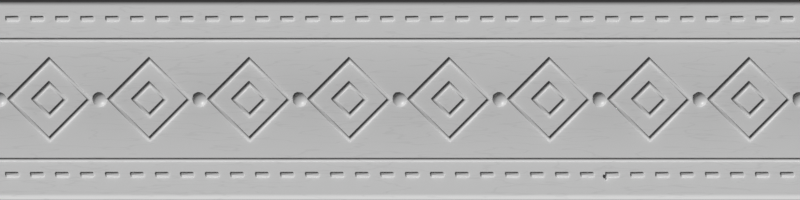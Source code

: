 # Source: band.blend  (saved by Blender 5.3.31; exported with 4.5.12 LTS)
import bpy
from mathutils import Matrix  # noqa: F401  (used for matrix-valued properties, if any)

bpy.ops.wm.read_factory_settings(use_empty=True)
scene = bpy.context.scene
scene.name = 'Scene'

# ---- collections
col_camera__keep_as_is = bpy.data.collections.new('Camera (keep as is)'); scene.collection.children.link(col_camera__keep_as_is)
col_band = bpy.data.collections.new('Band'); scene.collection.children.link(col_band)
col_light__from_above__band = bpy.data.collections.new('Light: from above (band)'); scene.collection.children.link(col_light__from_above__band)

# ---- materials (node trees are filled in below, after node groups)
mat_leather_grey = bpy.data.materials.new('Leather grey')
mat_new_thread_grey__pass_11 = bpy.data.materials.new('New thread grey (Pass 11)')

# ---- material node trees
mat_leather_grey.use_nodes = True; mat_leather_grey.node_tree.nodes.clear()
_N = mat_leather_grey.node_tree.nodes; _L = mat_leather_grey.node_tree.links
n0 = _N.new('ShaderNodeBsdfPrincipled'); n0.name = 'Principled BSDF'; n0.location = (-200, 100)
n0.inputs[10].default_value = 0.005
n1 = _N.new('ShaderNodeOutputMaterial'); n1.name = 'Material Output'; n1.location = (200, 100)
n2 = _N.new('ShaderNodeTexCoord'); n2.name = 'Texture Coordinate'; n2.location = (0, 0)
n3 = _N.new('ShaderNodeSeparateXYZ'); n3.name = 'Separate XYZ'; n3.location = (0, 0)
n4 = _N.new('ShaderNodeCombineXYZ'); n4.name = 'Combine XYZ'; n4.location = (0, 0)
n5 = _N.new('ShaderNodeMath'); n5.name = 'Math'; n5.location = (0, 0)
n5.operation = 'MULTIPLY'
n5.inputs[1].default_value = 1.571
n6 = _N.new('ShaderNodeMath'); n6.name = 'Math.001'; n6.location = (0, 0)
n6.operation = 'COSINE'
n7 = _N.new('ShaderNodeMath'); n7.name = 'Math.002'; n7.location = (0, 0)
n7.operation = 'SINE'
n8 = _N.new('ShaderNodeMath'); n8.name = 'Math.003'; n8.location = (0, 0)
n8.operation = 'MULTIPLY'
n8.inputs[1].default_value = 0.6366
n9 = _N.new('ShaderNodeMath'); n9.name = 'Math.004'; n9.location = (0, 0)
n9.operation = 'MULTIPLY'
n9.inputs[1].default_value = 0.6366
n10 = _N.new('ShaderNodeTexNoise'); n10.name = 'Noise Texture'; n10.location = (0, 0)
n10.width = 160
n10.inputs[2].default_value = 18.0
n10.inputs[3].default_value = 6.0
n11 = _N.new('ShaderNodeBump'); n11.name = 'Bump'; n11.location = (0, 0)
n12 = _N.new('ShaderNodeMath'); n12.name = 'Math.005'; n12.location = (-1300, -600)
n12.label = 'Distance from the middle (Pass 11)'
n12.operation = 'ABSOLUTE'
n13 = _N.new('ShaderNodeMapRange'); n13.name = 'Map Range'; n13.location = (-1100, -600)
n13.label = 'Worn along the middle (how wide) (Pass 11)'
n13.inputs[1].default_value = 0.06
n13.inputs[2].default_value = 0.34
n13.inputs[3].default_value = 1.0
n13.inputs[4].default_value = 0.0
n14 = _N.new('ShaderNodeTexNoise'); n14.name = 'Noise Texture.001'; n14.location = (-1300, -850)
n14.label = 'Where it rubbed most (Pass 11)'
n14.width = 160
n14.inputs[2].default_value = 3.0
n15 = _N.new('ShaderNodeMapRange'); n15.name = 'Map Range.001'; n15.location = (-1100, -850)
n15.label = 'Patchiness (Pass 11)'
n15.inputs[1].default_value = 0.35
n15.inputs[2].default_value = 0.65
n15.inputs[3].default_value = 0.8
n16 = _N.new('ShaderNodeMath'); n16.name = 'Math.006'; n16.location = (-880, -700)
n16.label = 'Wear (1 = most worn) (Pass 11)'
n16.operation = 'MULTIPLY'
n17 = _N.new('ShaderNodeMath'); n17.name = 'Math.007'; n17.location = (-650, -700)
n17.label = 'Darker where worn (Pass 11)'
n17.operation = 'MULTIPLY_ADD'
n17.inputs[1].default_value = -0.075
n17.inputs[2].default_value = 0.75
n18 = _N.new('ShaderNodeMath'); n18.name = 'Math.008'; n18.location = (-650, -850)
n18.label = 'Smoother where worn (Pass 11)'
n18.operation = 'MULTIPLY_ADD'
n18.inputs[1].default_value = -0.25
n18.inputs[2].default_value = 0.65
n19 = _N.new('ShaderNodeMath'); n19.name = 'Math.009'; n19.location = (-650, -1000)
n19.label = 'Grain rubbed flat (Pass 11)'
n19.operation = 'MULTIPLY_ADD'
n19.inputs[1].default_value = -0.21
n19.inputs[2].default_value = 0.35
n20 = _N.new('ShaderNodeTexVoronoi'); n20.name = 'Voronoi Texture'; n20.location = (-900, -900)
n20.label = 'Pores (Scale = how many) (Pass 18)'
n20.width = 160
n20.inputs[2].default_value = 60.0
n21 = _N.new('ShaderNodeMapRange'); n21.name = 'Map Range.002'; n21.location = (-700, -900)
n21.label = 'Pore (1 = open) (Pass 18)'
n21.inputs[2].default_value = 0.12
n21.inputs[3].default_value = 1.0
n21.inputs[4].default_value = 0.0
n22 = _N.new('ShaderNodeVectorMath'); n22.name = 'Vector Math'; n22.location = (-900, -1150)
n22.label = 'Creases run along the strip (Pass 18)'
n22.operation = 'MULTIPLY'
n22.inputs[1].default_value = (1.0, 1.0, 10.0)
n23 = _N.new('ShaderNodeTexNoise'); n23.name = 'Noise Texture.002'; n23.location = (-700, -1150)
n23.label = 'Creases (Pass 18)'
n23.width = 160
n23.inputs[2].default_value = 2.5
n24 = _N.new('ShaderNodeMath'); n24.name = 'Math.010'; n24.location = (-500, -1150)
n24.label = ' (Pass 18)'
n24.operation = 'SUBTRACT'
n25 = _N.new('ShaderNodeMapRange'); n25.name = 'Map Range.003'; n25.location = (-350, -1150)
n25.label = 'Crease (1 = in it) (Pass 18)'
n25.inputs[2].default_value = 0.02
n25.inputs[3].default_value = 1.0
n25.inputs[4].default_value = 0.0
n26 = _N.new('ShaderNodeMath'); n26.name = 'Math.011'; n26.location = (-420, -1250)
n26.label = ' (Pass 18)'
n26.operation = 'ABSOLUTE'
n27 = _N.new('ShaderNodeMath'); n27.name = 'Math.012'; n27.location = (-150, -900)
n27.label = 'Pore depth (Pass 18)'
n27.operation = 'MULTIPLY_ADD'
n27.inputs[1].default_value = -0.35
n28 = _N.new('ShaderNodeMath'); n28.name = 'Math.013'; n28.location = (0, -1000)
n28.label = 'Crease depth (Pass 18)'
n28.operation = 'MULTIPLY_ADD'
n28.inputs[1].default_value = -0.3
n29 = _N.new('ShaderNodeMath'); n29.name = 'Math.014'; n29.location = (-150, -700)
n29.label = 'Pores darker (Pass 18)'
n29.operation = 'MULTIPLY_ADD'
n29.inputs[1].default_value = -0.06
n30 = _N.new('ShaderNodeMath'); n30.name = 'Math.015'; n30.location = (0, -700)
n30.label = 'Creases darker (Pass 18)'
n30.operation = 'MULTIPLY_ADD'
n30.inputs[1].default_value = -0.05
_L.new(n0.outputs[0], n1.inputs[0])
_L.new(n2.outputs[3], n3.inputs[0])
_L.new(n3.outputs[0], n5.inputs[0])
_L.new(n5.outputs[0], n6.inputs[0])
_L.new(n5.outputs[0], n7.inputs[0])
_L.new(n6.outputs[0], n8.inputs[0])
_L.new(n7.outputs[0], n9.inputs[0])
_L.new(n8.outputs[0], n4.inputs[0])
_L.new(n9.outputs[0], n4.inputs[1])
_L.new(n3.outputs[1], n4.inputs[2])
_L.new(n4.outputs[0], n10.inputs[0])
_L.new(n11.outputs[0], n0.inputs[5])
_L.new(n3.outputs[1], n12.inputs[0])
_L.new(n12.outputs[0], n13.inputs[0])
_L.new(n4.outputs[0], n14.inputs[0])
_L.new(n14.outputs[0], n15.inputs[0])
_L.new(n13.outputs[0], n16.inputs[0])
_L.new(n15.outputs[0], n16.inputs[1])
_L.new(n16.outputs[0], n17.inputs[0])
_L.new(n16.outputs[0], n18.inputs[0])
_L.new(n18.outputs[0], n0.inputs[2])
_L.new(n16.outputs[0], n19.inputs[0])
_L.new(n19.outputs[0], n11.inputs[0])
_L.new(n4.outputs[0], n20.inputs[0])
_L.new(n20.outputs[0], n21.inputs[0])
_L.new(n4.outputs[0], n22.inputs[0])
_L.new(n22.outputs[0], n23.inputs[0])
_L.new(n23.outputs[0], n24.inputs[0])
_L.new(n24.outputs[0], n26.inputs[0])
_L.new(n26.outputs[0], n25.inputs[0])
_L.new(n21.outputs[0], n27.inputs[0])
_L.new(n10.outputs[0], n27.inputs[2])
_L.new(n25.outputs[0], n28.inputs[0])
_L.new(n27.outputs[0], n28.inputs[2])
_L.new(n28.outputs[0], n11.inputs[3])
_L.new(n21.outputs[0], n29.inputs[0])
_L.new(n17.outputs[0], n29.inputs[2])
_L.new(n25.outputs[0], n30.inputs[0])
_L.new(n29.outputs[0], n30.inputs[2])
_L.new(n30.outputs[0], n0.inputs[0])
n1.is_active_output = True
mat_new_thread_grey__pass_11.use_nodes = True; mat_new_thread_grey__pass_11.node_tree.nodes.clear()
_N = mat_new_thread_grey__pass_11.node_tree.nodes; _L = mat_new_thread_grey__pass_11.node_tree.links
n0 = _N.new('ShaderNodeBsdfPrincipled'); n0.name = 'Principled BSDF'; n0.location = (-200, 100)
n0.inputs[0].default_value = (0.86, 0.86, 0.86, 1.0)
n0.inputs[2].default_value = 0.8
n0.inputs[10].default_value = 0.005
n1 = _N.new('ShaderNodeOutputMaterial'); n1.name = 'Material Output'; n1.location = (200, 100)
_L.new(n0.outputs[0], n1.inputs[0])
n1.is_active_output = True

# ---- world
world_soft_ambient = bpy.data.worlds.new('Soft ambient'); scene.world = world_soft_ambient

# ---- cameras
cam_camera = bpy.data.cameras.new('Camera')
cam_camera.type = 'ORTHO'
cam_camera.ortho_scale = 4.0

# ---- meshes
me_leather_strip = bpy.data.meshes.new('Leather strip')
me_leather_strip.from_pydata([(-2.3, 0.5, 0.0), (-2.3, -0.5, 0.0), (2.3, -0.5, 0.0), (2.3, 0.5, 0.0)], [], [(0, 1, 2, 3)])
me_leather_strip.materials.append(mat_leather_grey)
me_leather_strip.update()
me_stud_between_motifs = bpy.data.meshes.new('Stud between motifs')
me_stud_between_motifs.from_pydata([(0.0, 0.0, 0.035), (0.0, 0.0175, 0.03031), (0.0, 0.02475, 0.02475), (0.0, 0.035, 0.0), (0.0, 0.03381, -0.009059), (0.0, 0.0175, -0.03031), (0.0, 0.0, -0.035), (0.002345, 0.00875, 0.03381), (0.004529, 0.0169, 0.03031), (0.006405, 0.02391, 0.02475), (0.007845, 0.02928, 0.0175), (0.00875, 0.03266, 0.009059), (0.009059, 0.03381, 0.0), (0.00875, 0.03266, -0.009059), (0.007845, 0.02928, -0.0175), (0.006405, 0.02391, -0.02475), (0.004529, 0.0169, -0.03031), (0.002345, 0.00875, -0.03381), (0.004529, 0.007845, 0.03381), (0.00875, 0.01516, 0.03031), (0.01237, 0.02143, 0.02475), (0.01516, 0.02625, 0.0175), (0.0169, 0.02928, 0.009059), (0.0175, 0.03031, 0.0), (0.0169, 0.02928, -0.009059), (0.01516, 0.02625, -0.0175), (0.01237, 0.02143, -0.02475), (0.00875, 0.01516, -0.03031), (0.004529, 0.007845, -0.03381), (0.006405, 0.006405, 0.03381), (0.01237, 0.01237, 0.03031), (0.0175, 0.0175, 0.02475), (0.02143, 0.02143, 0.0175), (0.02391, 0.02391, 0.009059), (0.02475, 0.02475, 0.0), (0.02391, 0.02391, -0.009059), (0.02143, 0.02143, -0.0175), (0.0175, 0.0175, -0.02475), (0.01237, 0.01237, -0.03031), (0.006405, 0.006405, -0.03381), (0.007845, 0.004529, 0.03381), (0.01516, 0.00875, 0.03031), (0.02143, 0.01237, 0.02475), (0.02625, 0.01516, 0.0175), (0.02928, 0.0169, 0.009059), (0.03031, 0.0175, 0.0), (0.02928, 0.0169, -0.009059), (0.02625, 0.01516, -0.0175), (0.02143, 0.01237, -0.02475), (0.01516, 0.00875, -0.03031), (0.007845, 0.004529, -0.03381), (0.00875, 0.002345, 0.03381), (0.0169, 0.004529, 0.03031), (0.02391, 0.006405, 0.02475), (0.02928, 0.007845, 0.0175), (0.03266, 0.00875, 0.009059), (0.03381, 0.009059, 0.0), (0.03266, 0.00875, -0.009059), (0.02928, 0.007845, -0.0175), (0.02391, 0.006405, -0.02475), (0.0169, 0.004529, -0.03031), (0.00875, 0.002345, -0.03381), (0.009059, 4.657e-10, 0.03381), (0.0175, -4.657e-10, 0.03031), (0.02475, 0.0, 0.02475), (0.03031, -4.657e-10, 0.0175), (0.03381, -9.313e-10, 0.009059), (0.035, -9.313e-10, 0.0), (0.03381, -9.313e-10, -0.009059), (0.03031, -4.657e-10, -0.0175), (0.02475, 0.0, -0.02475), (0.0175, -4.657e-10, -0.03031), (0.009059, 4.657e-10, -0.03381), (0.00875, -0.002345, 0.03381), (0.0169, -0.004529, 0.03031), (0.02391, -0.006405, 0.02475), (0.02928, -0.007845, 0.0175), (0.03266, -0.00875, 0.009059), (0.03381, -0.009059, 0.0), (0.03266, -0.00875, -0.009059), (0.02928, -0.007845, -0.0175), (0.02391, -0.006405, -0.02475), (0.0169, -0.004529, -0.03031), (0.00875, -0.002345, -0.03381), (0.007845, -0.004529, 0.03381), (0.01516, -0.00875, 0.03031), (0.02143, -0.01237, 0.02475), (0.02625, -0.01516, 0.0175), (0.02928, -0.0169, 0.009059), (0.03031, -0.0175, 0.0), (0.02928, -0.0169, -0.009059), (0.02625, -0.01516, -0.0175), (0.02143, -0.01237, -0.02475), (0.01516, -0.00875, -0.03031), (0.007845, -0.004529, -0.03381), (0.006405, -0.006405, 0.03381), (0.01237, -0.01237, 0.03031), (0.0175, -0.0175, 0.02475), (0.02143, -0.02143, 0.0175), (0.02391, -0.02391, 0.009059), (0.02475, -0.02475, 0.0), (0.02391, -0.02391, -0.009059), (0.02143, -0.02143, -0.0175), (0.0175, -0.0175, -0.02475), (0.01237, -0.01237, -0.03031), (0.006405, -0.006405, -0.03381), (0.004529, -0.007845, 0.03381), (0.00875, -0.01516, 0.03031), (0.01237, -0.02143, 0.02475), (0.01516, -0.02625, 0.0175), (0.0169, -0.02928, 0.009059), (0.0175, -0.03031, 0.0), (0.0169, -0.02928, -0.009059), (0.01516, -0.02625, -0.0175), (0.01237, -0.02143, -0.02475), (0.00875, -0.01516, -0.03031), (0.004529, -0.007845, -0.03381), (0.002345, -0.00875, 0.03381), (0.004529, -0.0169, 0.03031), (0.006405, -0.02391, 0.02475), (0.007845, -0.02928, 0.0175), (0.00875, -0.03266, 0.009059), (0.009059, -0.03381, 0.0), (0.00875, -0.03266, -0.009059), (0.007845, -0.02928, -0.0175), (0.006405, -0.02391, -0.02475), (0.004529, -0.0169, -0.03031), (0.002345, -0.00875, -0.03381), (9.313e-10, -0.009059, 0.03381), (-9.313e-10, -0.0175, 0.03031), (-9.313e-10, -0.02475, 0.02475), (0.0, -0.03031, 0.0175), (-2.794e-09, -0.03381, 0.009059), (-1.863e-09, -0.035, 0.0), (-2.794e-09, -0.03381, -0.009059), (0.0, -0.03031, -0.0175), (-9.313e-10, -0.02475, -0.02475), (-9.313e-10, -0.0175, -0.03031), (9.313e-10, -0.009059, -0.03381), (-0.002345, -0.00875, 0.03381), (-0.004529, -0.0169, 0.03031), (-0.006405, -0.02391, 0.02475), (-0.007845, -0.02928, 0.0175), (-0.00875, -0.03266, 0.009059), (-0.009059, -0.03381, 0.0), (-0.00875, -0.03266, -0.009059), (-0.007845, -0.02928, -0.0175), (-0.006405, -0.02391, -0.02475), (-0.004529, -0.0169, -0.03031), (-0.002345, -0.00875, -0.03381), (-0.004529, -0.007845, 0.03381), (-0.00875, -0.01516, 0.03031), (-0.01237, -0.02143, 0.02475), (-0.01516, -0.02625, 0.0175), (-0.0169, -0.02928, 0.009059), (-0.0175, -0.03031, 0.0), (-0.0169, -0.02928, -0.009059), (-0.01516, -0.02625, -0.0175), (-0.01237, -0.02143, -0.02475), (-0.00875, -0.01516, -0.03031), (-0.004529, -0.007845, -0.03381), (-0.006405, -0.006405, 0.03381), (-0.01237, -0.01237, 0.03031), (-0.0175, -0.0175, 0.02475), (-0.02143, -0.02143, 0.0175), (-0.02391, -0.02391, 0.009059), (-0.02475, -0.02475, 0.0), (-0.02391, -0.02391, -0.009059), (-0.02143, -0.02143, -0.0175), (-0.0175, -0.0175, -0.02475), (-0.01237, -0.01237, -0.03031), (-0.006405, -0.006405, -0.03381), (-0.007845, -0.004529, 0.03381), (-0.01516, -0.00875, 0.03031), (-0.02143, -0.01237, 0.02475), (-0.02625, -0.01516, 0.0175), (-0.02928, -0.0169, 0.009059), (-0.03031, -0.0175, 0.0), (-0.02928, -0.0169, -0.009059), (-0.02625, -0.01516, -0.0175), (-0.02143, -0.01237, -0.02475), (-0.01516, -0.00875, -0.03031), (-0.007845, -0.004529, -0.03381), (-0.00875, -0.002345, 0.03381), (-0.0169, -0.004529, 0.03031), (-0.02391, -0.006405, 0.02475), (-0.02928, -0.007845, 0.0175), (-0.03266, -0.00875, 0.009059), (-0.03381, -0.009059, 0.0), (-0.03266, -0.00875, -0.009059), (-0.02928, -0.007845, -0.0175), (-0.02391, -0.006405, -0.02475), (-0.0169, -0.004529, -0.03031), (-0.00875, -0.002345, -0.03381), (-0.009059, -9.313e-10, 0.03381), (-0.0175, -9.313e-10, 0.03031), (-0.02475, 9.313e-10, 0.02475), (-0.03031, 0.0, 0.0175), (-0.03381, 4.657e-09, 0.009059), (-0.035, -1.863e-09, 0.0), (-0.03381, 4.657e-09, -0.009059), (-0.03031, 0.0, -0.0175), (-0.02475, 9.313e-10, -0.02475), (-0.0175, -9.313e-10, -0.03031), (-0.009059, -9.313e-10, -0.03381), (-0.00875, 0.002345, 0.03381), (-0.0169, 0.004529, 0.03031), (-0.02391, 0.006405, 0.02475), (-0.02928, 0.007845, 0.0175), (-0.03266, 0.00875, 0.009059), (-0.03381, 0.009059, 0.0), (-0.03266, 0.00875, -0.009059), (-0.02928, 0.007845, -0.0175), (-0.02391, 0.006405, -0.02475), (-0.0169, 0.004529, -0.03031), (-0.00875, 0.002345, -0.03381), (-0.007845, 0.004529, 0.03381), (-0.01516, 0.00875, 0.03031), (-0.02143, 0.01237, 0.02475), (-0.02625, 0.01516, 0.0175), (-0.02928, 0.0169, 0.009059), (-0.03031, 0.0175, 0.0), (-0.02928, 0.0169, -0.009059), (-0.02625, 0.01516, -0.0175), (-0.02143, 0.01237, -0.02475), (-0.01516, 0.00875, -0.03031), (-0.007845, 0.004529, -0.03381), (-0.006405, 0.006405, 0.03381), (-0.01237, 0.01237, 0.03031), (-0.0175, 0.0175, 0.02475), (-0.02143, 0.02143, 0.0175), (-0.02391, 0.02391, 0.009059), (-0.02475, 0.02475, 0.0), (-0.02391, 0.02391, -0.009059), (-0.02143, 0.02143, -0.0175), (-0.0175, 0.0175, -0.02475), (-0.01237, 0.01237, -0.03031), (-0.006405, 0.006405, -0.03381), (-0.004529, 0.007845, 0.03381), (-0.00875, 0.01516, 0.03031), (-0.01237, 0.02143, 0.02475), (-0.01516, 0.02625, 0.0175), (-0.0169, 0.02928, 0.009059), (-0.0175, 0.03031, 0.0), (-0.0169, 0.02928, -0.009059), (-0.01516, 0.02625, -0.0175), (-0.01237, 0.02143, -0.02475), (-0.00875, 0.01516, -0.03031), (-0.004529, 0.007845, -0.03381), (-0.002345, 0.00875, 0.03381), (-0.004529, 0.0169, 0.03031), (-0.006405, 0.02391, 0.02475), (-0.007845, 0.02928, 0.0175), (-0.00875, 0.03266, 0.009059), (-0.009059, 0.03381, 0.0), (-0.00875, 0.03266, -0.009059), (-0.007845, 0.02928, -0.0175), (-0.006405, 0.02391, -0.02475), (-0.004529, 0.0169, -0.03031), (-0.002345, 0.00875, -0.03381), (-9.313e-10, 0.009059, 0.03381), (0.0, 0.03031, 0.0175), (7.451e-09, 0.03381, 0.009059), (0.0, 0.03031, -0.0175), (9.313e-10, 0.02475, -0.02475), (-9.313e-10, 0.009059, -0.03381)], [], [(3, 262, 11, 12), (2, 1, 8, 9), (5, 264, 15, 16), (4, 3, 12, 13), (261, 2, 9, 10), (265, 5, 16, 17), (260, 0, 7), (263, 4, 13, 14), (262, 261, 10, 11), (6, 265, 17), (1, 260, 7, 8), (264, 263, 14, 15), (10, 9, 20, 21), (17, 16, 27, 28), (7, 0, 18), (14, 13, 24, 25), (11, 10, 21, 22), (6, 17, 28), (8, 7, 18, 19), (15, 14, 25, 26), (12, 11, 22, 23), (9, 8, 19, 20), (16, 15, 26, 27), (13, 12, 23, 24), (20, 19, 30, 31), (27, 26, 37, 38), (24, 23, 34, 35), (21, 20, 31, 32), (28, 27, 38, 39), (18, 0, 29), (25, 24, 35, 36), (22, 21, 32, 33), (6, 28, 39), (19, 18, 29, 30), (26, 25, 36, 37), (23, 22, 33, 34), (33, 32, 43, 44), (6, 39, 50), (30, 29, 40, 41), (37, 36, 47, 48), (34, 33, 44, 45), (31, 30, 41, 42), (38, 37, 48, 49), (35, 34, 45, 46), (32, 31, 42, 43), (39, 38, 49, 50), (29, 0, 40), (36, 35, 46, 47), (43, 42, 53, 54), (50, 49, 60, 61), (40, 0, 51), (47, 46, 57, 58), (44, 43, 54, 55), (6, 50, 61), (41, 40, 51, 52), (48, 47, 58, 59), (45, 44, 55, 56), (42, 41, 52, 53), (49, 48, 59, 60), (46, 45, 56, 57), (56, 55, 66, 67), (53, 52, 63, 64), (60, 59, 70, 71), (57, 56, 67, 68), (54, 53, 64, 65), (61, 60, 71, 72), (51, 0, 62), (58, 57, 68, 69), (55, 54, 65, 66), (6, 61, 72), (52, 51, 62, 63), (59, 58, 69, 70), (66, 65, 76, 77), (6, 72, 83), (63, 62, 73, 74), (70, 69, 80, 81), (67, 66, 77, 78), (64, 63, 74, 75), (71, 70, 81, 82), (68, 67, 78, 79), (65, 64, 75, 76), (72, 71, 82, 83), (62, 0, 73), (69, 68, 79, 80), (79, 78, 89, 90), (76, 75, 86, 87), (83, 82, 93, 94), (73, 0, 84), (80, 79, 90, 91), (77, 76, 87, 88), (6, 83, 94), (74, 73, 84, 85), (81, 80, 91, 92), (78, 77, 88, 89), (75, 74, 85, 86), (82, 81, 92, 93), (89, 88, 99, 100), (86, 85, 96, 97), (93, 92, 103, 104), (90, 89, 100, 101), (87, 86, 97, 98), (94, 93, 104, 105), (84, 0, 95), (91, 90, 101, 102), (88, 87, 98, 99), (6, 94, 105), (85, 84, 95, 96), (92, 91, 102, 103), (102, 101, 112, 113), (99, 98, 109, 110), (6, 105, 116), (96, 95, 106, 107), (103, 102, 113, 114), (100, 99, 110, 111), (97, 96, 107, 108), (104, 103, 114, 115), (101, 100, 111, 112), (98, 97, 108, 109), (105, 104, 115, 116), (95, 0, 106), (112, 111, 122, 123), (109, 108, 119, 120), (116, 115, 126, 127), (106, 0, 117), (113, 112, 123, 124), (110, 109, 120, 121), (6, 116, 127), (107, 106, 117, 118), (114, 113, 124, 125), (111, 110, 121, 122), (108, 107, 118, 119), (115, 114, 125, 126), (125, 124, 135, 136), (122, 121, 132, 133), (119, 118, 129, 130), (126, 125, 136, 137), (123, 122, 133, 134), (120, 119, 130, 131), (127, 126, 137, 138), (117, 0, 128), (124, 123, 134, 135), (121, 120, 131, 132), (6, 127, 138), (118, 117, 128, 129), (128, 0, 139), (135, 134, 145, 146), (132, 131, 142, 143), (6, 138, 149), (129, 128, 139, 140), (136, 135, 146, 147), (133, 132, 143, 144), (130, 129, 140, 141), (137, 136, 147, 148), (134, 133, 144, 145), (131, 130, 141, 142), (138, 137, 148, 149), (148, 147, 158, 159), (145, 144, 155, 156), (142, 141, 152, 153), (149, 148, 159, 160), (139, 0, 150), (146, 145, 156, 157), (143, 142, 153, 154), (6, 149, 160), (140, 139, 150, 151), (147, 146, 157, 158), (144, 143, 154, 155), (141, 140, 151, 152), (151, 150, 161, 162), (158, 157, 168, 169), (155, 154, 165, 166), (152, 151, 162, 163), (159, 158, 169, 170), (156, 155, 166, 167), (153, 152, 163, 164), (160, 159, 170, 171), (150, 0, 161), (157, 156, 167, 168), (154, 153, 164, 165), (6, 160, 171), (171, 170, 181, 182), (161, 0, 172), (168, 167, 178, 179), (165, 164, 175, 176), (6, 171, 182), (162, 161, 172, 173), (169, 168, 179, 180), (166, 165, 176, 177), (163, 162, 173, 174), (170, 169, 180, 181), (167, 166, 177, 178), (164, 163, 174, 175), (174, 173, 184, 185), (181, 180, 191, 192), (178, 177, 188, 189), (175, 174, 185, 186), (182, 181, 192, 193), (172, 0, 183), (179, 178, 189, 190), (176, 175, 186, 187), (6, 182, 193), (173, 172, 183, 184), (180, 179, 190, 191), (177, 176, 187, 188), (6, 193, 204), (184, 183, 194, 195), (191, 190, 201, 202), (188, 187, 198, 199), (185, 184, 195, 196), (192, 191, 202, 203), (189, 188, 199, 200), (186, 185, 196, 197), (193, 192, 203, 204), (183, 0, 194), (190, 189, 200, 201), (187, 186, 197, 198), (197, 196, 207, 208), (204, 203, 214, 215), (194, 0, 205), (201, 200, 211, 212), (198, 197, 208, 209), (6, 204, 215), (195, 194, 205, 206), (202, 201, 212, 213), (199, 198, 209, 210), (196, 195, 206, 207), (203, 202, 213, 214), (200, 199, 210, 211), (207, 206, 217, 218), (214, 213, 224, 225), (211, 210, 221, 222), (208, 207, 218, 219), (215, 214, 225, 226), (205, 0, 216), (212, 211, 222, 223), (209, 208, 219, 220), (6, 215, 226), (206, 205, 216, 217), (213, 212, 223, 224), (210, 209, 220, 221), (220, 219, 230, 231), (6, 226, 237), (217, 216, 227, 228), (224, 223, 234, 235), (221, 220, 231, 232), (218, 217, 228, 229), (225, 224, 235, 236), (222, 221, 232, 233), (219, 218, 229, 230), (226, 225, 236, 237), (216, 0, 227), (223, 222, 233, 234), (230, 229, 240, 241), (237, 236, 247, 248), (227, 0, 238), (234, 233, 244, 245), (231, 230, 241, 242), (6, 237, 248), (228, 227, 238, 239), (235, 234, 245, 246), (232, 231, 242, 243), (229, 228, 239, 240), (236, 235, 246, 247), (233, 232, 243, 244), (243, 242, 253, 254), (240, 239, 250, 251), (247, 246, 257, 258), (244, 243, 254, 255), (241, 240, 251, 252), (248, 247, 258, 259), (238, 0, 249), (245, 244, 255, 256), (242, 241, 252, 253), (6, 248, 259), (239, 238, 249, 250), (246, 245, 256, 257), (253, 252, 261, 262), (6, 259, 265), (250, 249, 260, 1), (257, 256, 263, 264), (254, 253, 262, 3), (251, 250, 1, 2), (258, 257, 264, 5), (255, 254, 3, 4), (252, 251, 2, 261), (259, 258, 5, 265), (249, 0, 260), (256, 255, 4, 263)])
me_stud_between_motifs.polygons.foreach_set('use_smooth', [True] * 288)
me_stud_between_motifs.materials.append(mat_leather_grey)
me_stud_between_motifs.update()
me_stitches = bpy.data.meshes.new('Stitches')
me_stitches.from_pydata([(-1.972, 0.378, 0.05), (-1.972, 0.378, 0.07), (-1.972, 0.402, 0.05), (-1.972, 0.402, 0.07), (-1.903, 0.378, 0.05), (-1.903, 0.378, 0.07), (-1.903, 0.402, 0.05), (-1.903, 0.402, 0.07), (-1.972, -0.402, 0.05), (-1.972, -0.402, 0.07), (-1.972, -0.378, 0.05), (-1.972, -0.378, 0.07), (-1.903, -0.402, 0.05), (-1.903, -0.402, 0.07), (-1.903, -0.378, 0.05), (-1.903, -0.378, 0.07)], [], [(0, 1, 3, 2), (2, 3, 7, 6), (6, 7, 5, 4), (4, 5, 1, 0), (2, 6, 4, 0), (7, 3, 1, 5), (8, 9, 11, 10), (10, 11, 15, 14), (14, 15, 13, 12), (12, 13, 9, 8), (10, 14, 12, 8), (15, 11, 9, 13)])
me_stitches.materials.append(mat_leather_grey)
me_stitches.update()
me_mended_stitch__move_me__001 = bpy.data.meshes.new('Mended stitch (move me).001')
me_mended_stitch__move_me__001.from_pydata([(-0.0005525, -0.009418, -0.006), (-0.0005525, -0.009418, 0.006), (-0.008223, 0.004624, -0.006), (-0.008223, 0.004624, 0.006), (0.008223, -0.004624, -0.006), (0.008223, -0.004624, 0.006), (0.0005525, 0.009418, -0.006), (0.0005525, 0.009418, 0.006), (-0.008223, -0.004624, -0.006), (-0.008223, -0.004624, 0.006), (-0.0005525, 0.009418, -0.006), (-0.0005525, 0.009418, 0.006), (0.0005525, -0.009418, -0.006), (0.0005525, -0.009418, 0.006), (0.008223, 0.004624, -0.006), (0.008223, 0.004624, 0.006)], [], [(0, 1, 3, 2), (2, 3, 7, 6), (6, 7, 5, 4), (4, 5, 1, 0), (2, 6, 4, 0), (7, 3, 1, 5), (8, 9, 11, 10), (10, 11, 15, 14), (14, 15, 13, 12), (12, 13, 9, 8), (10, 14, 12, 8), (15, 11, 9, 13)])
me_mended_stitch__move_me__001.materials.append(mat_new_thread_grey__pass_11)
me_mended_stitch__move_me__001.update()

# ---- curves / text
cu_tooled_lines = bpy.data.curves.new('Tooled lines', 'CURVE')
cu_tooled_lines.dimensions = '3D'
_sp = cu_tooled_lines.splines.new('POLY'); _sp.points.add(1)
_sp.points.foreach_set('co', [-2.3, 0.3, 0.06, 1.0, 2.3, 0.3, 0.06, 1.0])
_sp = cu_tooled_lines.splines.new('POLY'); _sp.points.add(1)
_sp.points.foreach_set('co', [-2.3, -0.3, 0.06, 1.0, 2.3, -0.3, 0.06, 1.0])
cu_tooled_lines.materials.append(mat_leather_grey)
cu_tooled_lines.bevel_resolution = 3
cu_tooled_lines.bevel_depth = 0.008
cu_tooled_lines.fill_mode = 'FULL'
cu_tooled_lines.use_fill_caps = True
cu_motif__edit_one_tile = bpy.data.curves.new('Motif (edit one tile)', 'CURVE')
cu_motif__edit_one_tile.dimensions = '3D'
_sp = cu_motif__edit_one_tile.splines.new('POLY'); _sp.points.add(3)
_sp.points.foreach_set('co', [-1.95, 0.0, 0.06, 1.0, -1.75, 0.2, 0.06, 1.0, -1.55, 0.0, 0.06, 1.0, -1.75, -0.2, 0.06, 1.0])
_sp.use_cyclic_u = True
_sp = cu_motif__edit_one_tile.splines.new('POLY'); _sp.points.add(3)
_sp.points.foreach_set('co', [-1.83, 0.0, 0.06, 1.0, -1.75, 0.08, 0.06, 1.0, -1.67, 0.0, 0.06, 1.0, -1.75, -0.08, 0.06, 1.0])
_sp.use_cyclic_u = True
cu_motif__edit_one_tile.materials.append(mat_leather_grey)
cu_motif__edit_one_tile.bevel_resolution = 3
cu_motif__edit_one_tile.bevel_depth = 0.012
cu_motif__edit_one_tile.fill_mode = 'FULL'
cu_motif__edit_one_tile.use_fill_caps = True

# ---- objects
ob_camera__top_down = bpy.data.objects.new('Camera (top down)', cam_camera)
ob_band = bpy.data.objects.new('Band', None)
ob_leather_strip = bpy.data.objects.new('Leather strip', me_leather_strip)
ob_tooled_lines = bpy.data.objects.new('Tooled lines', cu_tooled_lines)
ob_motif__edit_one_tile = bpy.data.objects.new('Motif (edit one tile)', cu_motif__edit_one_tile)
ob_stud_between_motifs = bpy.data.objects.new('Stud between motifs', me_stud_between_motifs)
ob_stitches = bpy.data.objects.new('Stitches', me_stitches)
ob_mended_stitch__move_me = bpy.data.objects.new('Mended stitch (move me)', me_mended_stitch__move_me__001)

# ---- transforms, parenting, visibility, modifiers, constraints
ob_camera__top_down.location = (0.0, 0.0, 5.0)
ob_band.location = (0.0, 0.0, 0.0)
ob_band.empty_display_size = 0.3
ob_leather_strip.parent = ob_band
ob_leather_strip.location = (0.0, 0.0, 0.0)
_m = ob_leather_strip.modifiers.new('Thickness', 'SOLIDIFY')
_m.thickness = 0.06
_m.offset = 1.0
_m.use_even_offset = True
_m = ob_leather_strip.modifiers.new('Rounded edges', 'BEVEL')
_m.width = 0.05
_m.width_pct = 0.05
_m.segments = 4
_m.harden_normals = True
ob_tooled_lines.parent = ob_band
ob_tooled_lines.location = (0.0, 0.0, 0.0)
ob_motif__edit_one_tile.parent = ob_band
ob_motif__edit_one_tile.location = (0.0, 0.0, 0.0)
_m = ob_motif__edit_one_tile.modifiers.new('Repeat across', 'ARRAY')
_m.count = 9
_m.use_constant_offset = True
_m.constant_offset_displace = (0.5, 0.0, 0.0)
_m.use_relative_offset = False
ob_stud_between_motifs.parent = ob_band
ob_stud_between_motifs.location = (-2.0, 0.0, 0.06)
ob_stud_between_motifs.scale = (1.0, 1.0, 0.6)
_m = ob_stud_between_motifs.modifiers.new('Repeat across', 'ARRAY')
_m.count = 9
_m.use_constant_offset = True
_m.constant_offset_displace = (0.5, 0.0, 0.0)
_m.use_relative_offset = False
_m = ob_stud_between_motifs.modifiers.new('Build: lighter (decimate)', 'DECIMATE')
_m.ratio = 0.2
ob_stitches.parent = ob_band
ob_stitches.location = (0.0, 0.0, 0.0)
_m = ob_stitches.modifiers.new('Rounded edges', 'BEVEL')
_m.width = 0.008
_m.width_pct = 0.008
_m.segments = 2
_m = ob_stitches.modifiers.new('Repeat across', 'ARRAY')
_m.count = 32
_m.use_constant_offset = True
_m.constant_offset_displace = (0.125, 0.0, 0.0)
_m.use_relative_offset = False
_m = ob_stitches.modifiers.new('A little uneven (Pass 11)', 'DISPLACE')
_m.strength = 0.03
_m.direction = 'Y'
_m.texture_coords = 'GLOBAL'
_m = ob_stitches.modifiers.new('Build: lighter (decimate)', 'DECIMATE')
_m.ratio = 0.4
ob_mended_stitch__move_me.parent = ob_band
ob_mended_stitch__move_me.location = (1.032, -0.3961, 0.074)
_m = ob_mended_stitch__move_me.modifiers.new('Rounded edges', 'BEVEL')
_m.width = 0.004
_m.width_pct = 0.004

# ---- collection membership
col_camera__keep_as_is.objects.link(ob_camera__top_down)
col_band.objects.link(ob_band)
col_band.objects.link(ob_leather_strip)
col_band.objects.link(ob_tooled_lines)
col_band.objects.link(ob_motif__edit_one_tile)
col_band.objects.link(ob_stud_between_motifs)
col_band.objects.link(ob_stitches)
col_band.objects.link(ob_mended_stitch__move_me)

# ---- scene / render settings (as saved in the file)
scene.camera = ob_camera__top_down
scene.frame_start = 1; scene.frame_end = 250; scene.frame_set(1)
scene.render.engine = 'CYCLES'
scene.render.resolution_x = 1024
scene.render.resolution_y = 256
scene.render.film_transparent = True
scene.render.bake_bias = 0.0
scene.render.bake_samples = 0
scene.render.use_persistent_data = True
scene.render.compositor_device = 'GPU'
scene.cycles.samples = 64
scene.cycles.max_bounces = 4
scene.cycles.diffuse_bounces = 2
scene.cycles.glossy_bounces = 2
scene.cycles.transmission_bounces = 2
scene.eevee.use_volume_custom_range = False
scene.eevee.fast_gi_thickness_near = 0.1
scene.eevee.fast_gi_thickness_far = 0.0
scene.eevee.ray_tracing_options.screen_trace_thickness = 0.1
scene.view_settings.view_transform = 'Standard'
bpy.context.view_layer.update()

# ---- added for rendering (the .blend has no usable light): sun
light_auto_sun = bpy.data.lights.new('AutoSun', 'SUN')
light_auto_sun.energy = 3.0
light_auto_sun.angle = 0.0523599
ob_auto_sun = bpy.data.objects.new('AutoSun', light_auto_sun)
scene.collection.objects.link(ob_auto_sun)
ob_auto_sun.rotation_euler = (0.872665, 0.174533, 0.523599)
bpy.context.view_layer.update()
